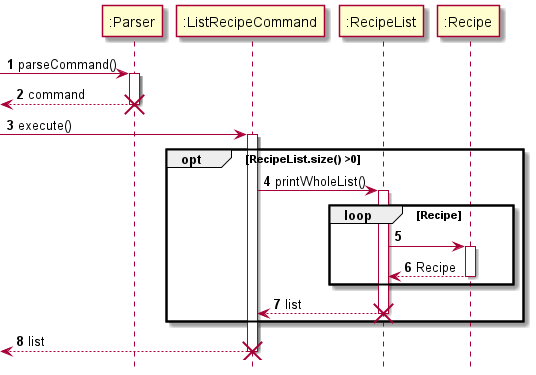

The diagram above was rendered by PlantUML. Its source (embedded in the PNG):
@startuml
'https://plantuml.com/sequence-diagram
!include style.puml


participant ":Parser" as Parser
participant ":ListRecipeCommand" as ListRecipeCommand
participant ":RecipeList" as RecipeList
participant ":Recipe" as Recipe


autonumber

 -> Parser: parseCommand()
activate Parser

return command
destroy Parser

-> ListRecipeCommand: execute()
activate ListRecipeCommand

opt RecipeList.size() >0
    ListRecipeCommand -> RecipeList: printWholeList()
    activate RecipeList

        loop Recipe
            RecipeList -> Recipe
            activate Recipe

            Recipe --> RecipeList: Recipe
            deactivate Recipe
        end


    return list
    destroy RecipeList
end


return list
destroy ListRecipeCommand


@enduml